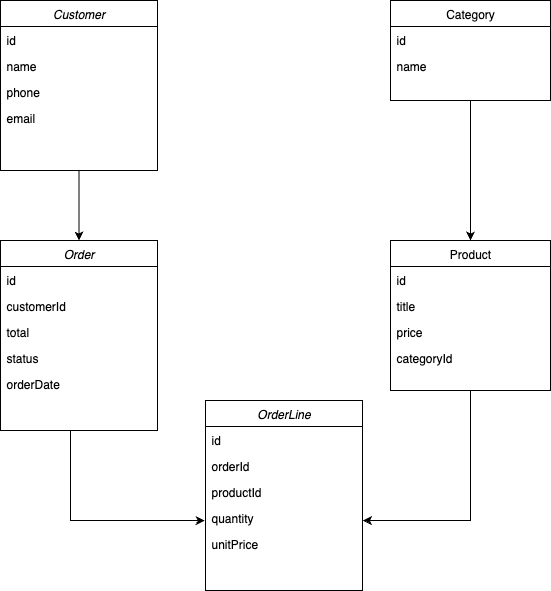

The diagram above was exported from draw.io. Its source (the exported page's mxGraphModel, read from the mxfile embedded in the PNG):
<mxGraphModel dx="968" dy="777" grid="1" gridSize="10" guides="1" tooltips="1" connect="1" arrows="1" fold="1" page="1" pageScale="1" pageWidth="827" pageHeight="1169" math="0" shadow="0">
  <root>
    <mxCell id="WIyWlLk6GJQsqaUBKTNV-0" />
    <mxCell id="WIyWlLk6GJQsqaUBKTNV-1" parent="WIyWlLk6GJQsqaUBKTNV-0" />
    <mxCell id="zkfFHV4jXpPFQw0GAbJ--0" value="Customer" style="swimlane;fontStyle=2;align=center;verticalAlign=top;childLayout=stackLayout;horizontal=1;startSize=26;horizontalStack=0;resizeParent=1;resizeLast=0;collapsible=1;marginBottom=0;rounded=0;shadow=0;strokeWidth=1;" parent="WIyWlLk6GJQsqaUBKTNV-1" vertex="1">
      <mxGeometry x="130" y="120" width="157" height="170" as="geometry">
        <mxRectangle x="230" y="140" width="160" height="26" as="alternateBounds" />
      </mxGeometry>
    </mxCell>
    <mxCell id="zkfFHV4jXpPFQw0GAbJ--1" value="id" style="text;align=left;verticalAlign=top;spacingLeft=4;spacingRight=4;overflow=hidden;rotatable=0;points=[[0,0.5],[1,0.5]];portConstraint=eastwest;" parent="zkfFHV4jXpPFQw0GAbJ--0" vertex="1">
      <mxGeometry y="26" width="157" height="26" as="geometry" />
    </mxCell>
    <mxCell id="zkfFHV4jXpPFQw0GAbJ--2" value="name" style="text;align=left;verticalAlign=top;spacingLeft=4;spacingRight=4;overflow=hidden;rotatable=0;points=[[0,0.5],[1,0.5]];portConstraint=eastwest;rounded=0;shadow=0;html=0;" parent="zkfFHV4jXpPFQw0GAbJ--0" vertex="1">
      <mxGeometry y="52" width="157" height="26" as="geometry" />
    </mxCell>
    <mxCell id="zkfFHV4jXpPFQw0GAbJ--3" value="phone" style="text;align=left;verticalAlign=top;spacingLeft=4;spacingRight=4;overflow=hidden;rotatable=0;points=[[0,0.5],[1,0.5]];portConstraint=eastwest;rounded=0;shadow=0;html=0;" parent="zkfFHV4jXpPFQw0GAbJ--0" vertex="1">
      <mxGeometry y="78" width="157" height="26" as="geometry" />
    </mxCell>
    <mxCell id="z4BF16OYiQx4h1wb3UuU-6" value="email" style="text;align=left;verticalAlign=top;spacingLeft=4;spacingRight=4;overflow=hidden;rotatable=0;points=[[0,0.5],[1,0.5]];portConstraint=eastwest;" parent="zkfFHV4jXpPFQw0GAbJ--0" vertex="1">
      <mxGeometry y="104" width="157" height="26" as="geometry" />
    </mxCell>
    <mxCell id="zkfFHV4jXpPFQw0GAbJ--6" value="Product" style="swimlane;fontStyle=0;align=center;verticalAlign=top;childLayout=stackLayout;horizontal=1;startSize=26;horizontalStack=0;resizeParent=1;resizeLast=0;collapsible=1;marginBottom=0;rounded=0;shadow=0;strokeWidth=1;" parent="WIyWlLk6GJQsqaUBKTNV-1" vertex="1">
      <mxGeometry x="520" y="360" width="160" height="150" as="geometry">
        <mxRectangle x="130" y="380" width="160" height="26" as="alternateBounds" />
      </mxGeometry>
    </mxCell>
    <mxCell id="zkfFHV4jXpPFQw0GAbJ--7" value="id" style="text;align=left;verticalAlign=top;spacingLeft=4;spacingRight=4;overflow=hidden;rotatable=0;points=[[0,0.5],[1,0.5]];portConstraint=eastwest;" parent="zkfFHV4jXpPFQw0GAbJ--6" vertex="1">
      <mxGeometry y="26" width="160" height="26" as="geometry" />
    </mxCell>
    <mxCell id="z4BF16OYiQx4h1wb3UuU-0" value="title" style="text;align=left;verticalAlign=top;spacingLeft=4;spacingRight=4;overflow=hidden;rotatable=0;points=[[0,0.5],[1,0.5]];portConstraint=eastwest;" parent="zkfFHV4jXpPFQw0GAbJ--6" vertex="1">
      <mxGeometry y="52" width="160" height="26" as="geometry" />
    </mxCell>
    <mxCell id="z4BF16OYiQx4h1wb3UuU-1" value="price" style="text;align=left;verticalAlign=top;spacingLeft=4;spacingRight=4;overflow=hidden;rotatable=0;points=[[0,0.5],[1,0.5]];portConstraint=eastwest;" parent="zkfFHV4jXpPFQw0GAbJ--6" vertex="1">
      <mxGeometry y="78" width="160" height="26" as="geometry" />
    </mxCell>
    <mxCell id="z4BF16OYiQx4h1wb3UuU-8" value="categoryId" style="text;align=left;verticalAlign=top;spacingLeft=4;spacingRight=4;overflow=hidden;rotatable=0;points=[[0,0.5],[1,0.5]];portConstraint=eastwest;" parent="zkfFHV4jXpPFQw0GAbJ--6" vertex="1">
      <mxGeometry y="104" width="160" height="26" as="geometry" />
    </mxCell>
    <mxCell id="zkfFHV4jXpPFQw0GAbJ--17" value="Category" style="swimlane;fontStyle=0;align=center;verticalAlign=top;childLayout=stackLayout;horizontal=1;startSize=26;horizontalStack=0;resizeParent=1;resizeLast=0;collapsible=1;marginBottom=0;rounded=0;shadow=0;strokeWidth=1;" parent="WIyWlLk6GJQsqaUBKTNV-1" vertex="1">
      <mxGeometry x="520" y="120" width="160" height="100" as="geometry">
        <mxRectangle x="550" y="140" width="160" height="26" as="alternateBounds" />
      </mxGeometry>
    </mxCell>
    <mxCell id="zkfFHV4jXpPFQw0GAbJ--18" value="id" style="text;align=left;verticalAlign=top;spacingLeft=4;spacingRight=4;overflow=hidden;rotatable=0;points=[[0,0.5],[1,0.5]];portConstraint=eastwest;" parent="zkfFHV4jXpPFQw0GAbJ--17" vertex="1">
      <mxGeometry y="26" width="160" height="26" as="geometry" />
    </mxCell>
    <mxCell id="z4BF16OYiQx4h1wb3UuU-7" value="name" style="text;align=left;verticalAlign=top;spacingLeft=4;spacingRight=4;overflow=hidden;rotatable=0;points=[[0,0.5],[1,0.5]];portConstraint=eastwest;" parent="zkfFHV4jXpPFQw0GAbJ--17" vertex="1">
      <mxGeometry y="52" width="160" height="26" as="geometry" />
    </mxCell>
    <mxCell id="z4BF16OYiQx4h1wb3UuU-10" value="Order" style="swimlane;fontStyle=2;align=center;verticalAlign=top;childLayout=stackLayout;horizontal=1;startSize=26;horizontalStack=0;resizeParent=1;resizeLast=0;collapsible=1;marginBottom=0;rounded=0;shadow=0;strokeWidth=1;" parent="WIyWlLk6GJQsqaUBKTNV-1" vertex="1">
      <mxGeometry x="130" y="360" width="157" height="190" as="geometry">
        <mxRectangle x="230" y="140" width="160" height="26" as="alternateBounds" />
      </mxGeometry>
    </mxCell>
    <mxCell id="z4BF16OYiQx4h1wb3UuU-11" value="id" style="text;align=left;verticalAlign=top;spacingLeft=4;spacingRight=4;overflow=hidden;rotatable=0;points=[[0,0.5],[1,0.5]];portConstraint=eastwest;" parent="z4BF16OYiQx4h1wb3UuU-10" vertex="1">
      <mxGeometry y="26" width="157" height="26" as="geometry" />
    </mxCell>
    <mxCell id="z4BF16OYiQx4h1wb3UuU-12" value="customerId" style="text;align=left;verticalAlign=top;spacingLeft=4;spacingRight=4;overflow=hidden;rotatable=0;points=[[0,0.5],[1,0.5]];portConstraint=eastwest;rounded=0;shadow=0;html=0;" parent="z4BF16OYiQx4h1wb3UuU-10" vertex="1">
      <mxGeometry y="52" width="157" height="26" as="geometry" />
    </mxCell>
    <mxCell id="z4BF16OYiQx4h1wb3UuU-13" value="total" style="text;align=left;verticalAlign=top;spacingLeft=4;spacingRight=4;overflow=hidden;rotatable=0;points=[[0,0.5],[1,0.5]];portConstraint=eastwest;rounded=0;shadow=0;html=0;" parent="z4BF16OYiQx4h1wb3UuU-10" vertex="1">
      <mxGeometry y="78" width="157" height="26" as="geometry" />
    </mxCell>
    <mxCell id="z4BF16OYiQx4h1wb3UuU-14" value="status" style="text;align=left;verticalAlign=top;spacingLeft=4;spacingRight=4;overflow=hidden;rotatable=0;points=[[0,0.5],[1,0.5]];portConstraint=eastwest;" parent="z4BF16OYiQx4h1wb3UuU-10" vertex="1">
      <mxGeometry y="104" width="157" height="26" as="geometry" />
    </mxCell>
    <mxCell id="z4BF16OYiQx4h1wb3UuU-15" value="orderDate" style="text;align=left;verticalAlign=top;spacingLeft=4;spacingRight=4;overflow=hidden;rotatable=0;points=[[0,0.5],[1,0.5]];portConstraint=eastwest;" parent="z4BF16OYiQx4h1wb3UuU-10" vertex="1">
      <mxGeometry y="130" width="157" height="26" as="geometry" />
    </mxCell>
    <mxCell id="z4BF16OYiQx4h1wb3UuU-16" value="OrderLine" style="swimlane;fontStyle=2;align=center;verticalAlign=top;childLayout=stackLayout;horizontal=1;startSize=26;horizontalStack=0;resizeParent=1;resizeLast=0;collapsible=1;marginBottom=0;rounded=0;shadow=0;strokeWidth=1;" parent="WIyWlLk6GJQsqaUBKTNV-1" vertex="1">
      <mxGeometry x="335" y="520" width="157" height="190" as="geometry">
        <mxRectangle x="230" y="140" width="160" height="26" as="alternateBounds" />
      </mxGeometry>
    </mxCell>
    <mxCell id="z4BF16OYiQx4h1wb3UuU-17" value="id" style="text;align=left;verticalAlign=top;spacingLeft=4;spacingRight=4;overflow=hidden;rotatable=0;points=[[0,0.5],[1,0.5]];portConstraint=eastwest;" parent="z4BF16OYiQx4h1wb3UuU-16" vertex="1">
      <mxGeometry y="26" width="157" height="26" as="geometry" />
    </mxCell>
    <mxCell id="z4BF16OYiQx4h1wb3UuU-22" value="orderId" style="text;align=left;verticalAlign=top;spacingLeft=4;spacingRight=4;overflow=hidden;rotatable=0;points=[[0,0.5],[1,0.5]];portConstraint=eastwest;" parent="z4BF16OYiQx4h1wb3UuU-16" vertex="1">
      <mxGeometry y="52" width="157" height="26" as="geometry" />
    </mxCell>
    <mxCell id="z4BF16OYiQx4h1wb3UuU-23" value="productId" style="text;align=left;verticalAlign=top;spacingLeft=4;spacingRight=4;overflow=hidden;rotatable=0;points=[[0,0.5],[1,0.5]];portConstraint=eastwest;" parent="z4BF16OYiQx4h1wb3UuU-16" vertex="1">
      <mxGeometry y="78" width="157" height="26" as="geometry" />
    </mxCell>
    <mxCell id="z4BF16OYiQx4h1wb3UuU-24" value="quantity" style="text;align=left;verticalAlign=top;spacingLeft=4;spacingRight=4;overflow=hidden;rotatable=0;points=[[0,0.5],[1,0.5]];portConstraint=eastwest;" parent="z4BF16OYiQx4h1wb3UuU-16" vertex="1">
      <mxGeometry y="104" width="157" height="26" as="geometry" />
    </mxCell>
    <mxCell id="z4BF16OYiQx4h1wb3UuU-25" value="unitPrice" style="text;align=left;verticalAlign=top;spacingLeft=4;spacingRight=4;overflow=hidden;rotatable=0;points=[[0,0.5],[1,0.5]];portConstraint=eastwest;" parent="z4BF16OYiQx4h1wb3UuU-16" vertex="1">
      <mxGeometry y="130" width="157" height="26" as="geometry" />
    </mxCell>
    <mxCell id="z4BF16OYiQx4h1wb3UuU-26" value="" style="endArrow=classic;html=1;rounded=0;exitX=0.5;exitY=1;exitDx=0;exitDy=0;entryX=0.5;entryY=0;entryDx=0;entryDy=0;" parent="WIyWlLk6GJQsqaUBKTNV-1" source="zkfFHV4jXpPFQw0GAbJ--17" target="zkfFHV4jXpPFQw0GAbJ--6" edge="1">
      <mxGeometry width="50" height="50" relative="1" as="geometry">
        <mxPoint x="600" y="260" as="sourcePoint" />
        <mxPoint x="700" y="320" as="targetPoint" />
      </mxGeometry>
    </mxCell>
    <mxCell id="z4BF16OYiQx4h1wb3UuU-27" value="" style="endArrow=classic;html=1;rounded=0;exitX=0.5;exitY=1;exitDx=0;exitDy=0;entryX=0.5;entryY=0;entryDx=0;entryDy=0;" parent="WIyWlLk6GJQsqaUBKTNV-1" source="zkfFHV4jXpPFQw0GAbJ--0" target="z4BF16OYiQx4h1wb3UuU-10" edge="1">
      <mxGeometry width="50" height="50" relative="1" as="geometry">
        <mxPoint x="420" y="490" as="sourcePoint" />
        <mxPoint x="470" y="440" as="targetPoint" />
      </mxGeometry>
    </mxCell>
    <mxCell id="z4BF16OYiQx4h1wb3UuU-28" value="" style="endArrow=classic;html=1;rounded=0;entryX=-0.005;entryY=0.614;entryDx=0;entryDy=0;entryPerimeter=0;" parent="WIyWlLk6GJQsqaUBKTNV-1" target="z4BF16OYiQx4h1wb3UuU-24" edge="1">
      <mxGeometry width="50" height="50" relative="1" as="geometry">
        <mxPoint x="200" y="550" as="sourcePoint" />
        <mxPoint x="335" y="650" as="targetPoint" />
        <Array as="points">
          <mxPoint x="200" y="640" />
        </Array>
      </mxGeometry>
    </mxCell>
    <mxCell id="z4BF16OYiQx4h1wb3UuU-29" value="" style="endArrow=classic;html=1;rounded=0;exitX=0.5;exitY=1;exitDx=0;exitDy=0;entryX=1.003;entryY=0.619;entryDx=0;entryDy=0;entryPerimeter=0;" parent="WIyWlLk6GJQsqaUBKTNV-1" source="zkfFHV4jXpPFQw0GAbJ--6" target="z4BF16OYiQx4h1wb3UuU-24" edge="1">
      <mxGeometry width="50" height="50" relative="1" as="geometry">
        <mxPoint x="600" y="520" as="sourcePoint" />
        <mxPoint x="490" y="760" as="targetPoint" />
        <Array as="points">
          <mxPoint x="600" y="640" />
        </Array>
      </mxGeometry>
    </mxCell>
  </root>
</mxGraphModel>